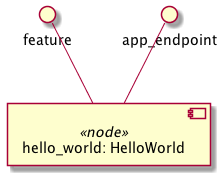

The diagram above was rendered by PlantUML. Its source (embedded in the PNG):
@startuml
skinparam componentStyle uml2
skinparam component {
  backgroundColor<<relationship>> White
}

component "hello_world: HelloWorld" <<node>> as node_hello_world
interface "feature" as node_hello_world_feature
node_hello_world_feature -- node_hello_world
interface "app_endpoint" as node_hello_world_app_endpoint
node_hello_world_app_endpoint -- node_hello_world

@enduml